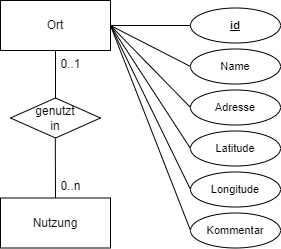

The diagram above was exported from draw.io. Its source (the exported page's mxGraphModel, read from the mxfile embedded in the PNG):
<mxGraphModel dx="1584" dy="683" grid="1" gridSize="10" guides="1" tooltips="1" connect="1" arrows="1" fold="1" page="0" pageScale="1" pageWidth="827" pageHeight="1169" background="none" math="0" shadow="0">
  <root>
    <mxCell id="0" />
    <mxCell id="1" parent="0" />
    <mxCell id="jJaEkpYB8JlKpb6unXMZ-192" style="edgeStyle=none;shape=connector;rounded=0;orthogonalLoop=1;jettySize=auto;html=1;exitX=0.5;exitY=0;exitDx=0;exitDy=0;labelBackgroundColor=default;strokeColor=default;align=center;verticalAlign=middle;fontFamily=Helvetica;fontSize=12;fontColor=default;endArrow=none;endFill=0;" parent="1" source="jJaEkpYB8JlKpb6unXMZ-151" edge="1">
      <mxGeometry relative="1" as="geometry">
        <mxPoint x="-95.20689655172418" y="290" as="targetPoint" />
      </mxGeometry>
    </mxCell>
    <mxCell id="jJaEkpYB8JlKpb6unXMZ-206" value="0..n" style="edgeLabel;html=1;align=center;verticalAlign=middle;resizable=0;points=[];fontSize=12;fontFamily=Helvetica;fontColor=default;" parent="jJaEkpYB8JlKpb6unXMZ-192" vertex="1" connectable="0">
      <mxGeometry x="-0.2914" y="-2" relative="1" as="geometry">
        <mxPoint x="13" y="9" as="offset" />
      </mxGeometry>
    </mxCell>
    <mxCell id="jJaEkpYB8JlKpb6unXMZ-151" value="Nutzung" style="html=1;whiteSpace=wrap;" parent="1" vertex="1">
      <mxGeometry x="-150" y="349.5" width="110" height="50" as="geometry" />
    </mxCell>
    <mxCell id="jJaEkpYB8JlKpb6unXMZ-190" value="Ort" style="html=1;whiteSpace=wrap;" parent="1" vertex="1">
      <mxGeometry x="-150" y="152" width="110" height="50" as="geometry" />
    </mxCell>
    <mxCell id="jJaEkpYB8JlKpb6unXMZ-193" style="edgeStyle=none;shape=connector;rounded=0;orthogonalLoop=1;jettySize=auto;html=1;exitX=0.5;exitY=0;exitDx=0;exitDy=0;entryX=0.5;entryY=1;entryDx=0;entryDy=0;labelBackgroundColor=default;strokeColor=default;align=center;verticalAlign=middle;fontFamily=Helvetica;fontSize=12;fontColor=default;endArrow=none;endFill=0;" parent="1" source="jJaEkpYB8JlKpb6unXMZ-191" target="jJaEkpYB8JlKpb6unXMZ-190" edge="1">
      <mxGeometry relative="1" as="geometry" />
    </mxCell>
    <mxCell id="jJaEkpYB8JlKpb6unXMZ-207" value="0..1" style="edgeLabel;html=1;align=center;verticalAlign=middle;resizable=0;points=[];fontSize=12;fontFamily=Helvetica;fontColor=default;" parent="jJaEkpYB8JlKpb6unXMZ-193" vertex="1" connectable="0">
      <mxGeometry x="0.2944" y="1" relative="1" as="geometry">
        <mxPoint x="16" y="-3" as="offset" />
      </mxGeometry>
    </mxCell>
    <mxCell id="jJaEkpYB8JlKpb6unXMZ-191" value="genutzt&lt;br&gt;in" style="rhombus;whiteSpace=wrap;html=1;" parent="1" vertex="1">
      <mxGeometry x="-140" y="249.5" width="90" height="40" as="geometry" />
    </mxCell>
    <mxCell id="jJaEkpYB8JlKpb6unXMZ-200" style="edgeStyle=none;shape=connector;rounded=0;orthogonalLoop=1;jettySize=auto;html=1;exitX=0;exitY=0.5;exitDx=0;exitDy=0;entryX=1;entryY=0.5;entryDx=0;entryDy=0;labelBackgroundColor=default;strokeColor=default;align=center;verticalAlign=middle;fontFamily=Helvetica;fontSize=12;fontColor=default;endArrow=none;endFill=0;" parent="1" source="jJaEkpYB8JlKpb6unXMZ-194" target="jJaEkpYB8JlKpb6unXMZ-190" edge="1">
      <mxGeometry relative="1" as="geometry" />
    </mxCell>
    <mxCell id="jJaEkpYB8JlKpb6unXMZ-194" value="id" style="ellipse;whiteSpace=wrap;html=1;fontSize=11;fontStyle=5" parent="1" vertex="1">
      <mxGeometry x="40" y="159.5" width="90" height="35" as="geometry" />
    </mxCell>
    <mxCell id="jJaEkpYB8JlKpb6unXMZ-201" style="edgeStyle=none;shape=connector;rounded=0;orthogonalLoop=1;jettySize=auto;html=1;exitX=0;exitY=0.5;exitDx=0;exitDy=0;entryX=1;entryY=0.5;entryDx=0;entryDy=0;labelBackgroundColor=default;strokeColor=default;align=center;verticalAlign=middle;fontFamily=Helvetica;fontSize=12;fontColor=default;endArrow=none;endFill=0;" parent="1" source="jJaEkpYB8JlKpb6unXMZ-195" target="jJaEkpYB8JlKpb6unXMZ-190" edge="1">
      <mxGeometry relative="1" as="geometry" />
    </mxCell>
    <mxCell id="jJaEkpYB8JlKpb6unXMZ-195" value="Name" style="ellipse;whiteSpace=wrap;html=1;fontSize=11;" parent="1" vertex="1">
      <mxGeometry x="40" y="200.5" width="90" height="35" as="geometry" />
    </mxCell>
    <mxCell id="jJaEkpYB8JlKpb6unXMZ-202" style="edgeStyle=none;shape=connector;rounded=0;orthogonalLoop=1;jettySize=auto;html=1;exitX=0;exitY=0.5;exitDx=0;exitDy=0;entryX=1;entryY=0.5;entryDx=0;entryDy=0;labelBackgroundColor=default;strokeColor=default;align=center;verticalAlign=middle;fontFamily=Helvetica;fontSize=12;fontColor=default;endArrow=none;endFill=0;" parent="1" source="jJaEkpYB8JlKpb6unXMZ-196" target="jJaEkpYB8JlKpb6unXMZ-190" edge="1">
      <mxGeometry relative="1" as="geometry" />
    </mxCell>
    <mxCell id="jJaEkpYB8JlKpb6unXMZ-196" value="Adresse" style="ellipse;whiteSpace=wrap;html=1;fontSize=11;" parent="1" vertex="1">
      <mxGeometry x="40" y="241.5" width="90" height="35" as="geometry" />
    </mxCell>
    <mxCell id="jJaEkpYB8JlKpb6unXMZ-203" style="edgeStyle=none;shape=connector;rounded=0;orthogonalLoop=1;jettySize=auto;html=1;exitX=0;exitY=0.5;exitDx=0;exitDy=0;entryX=1;entryY=0.5;entryDx=0;entryDy=0;labelBackgroundColor=default;strokeColor=default;align=center;verticalAlign=middle;fontFamily=Helvetica;fontSize=12;fontColor=default;endArrow=none;endFill=0;" parent="1" source="jJaEkpYB8JlKpb6unXMZ-197" target="jJaEkpYB8JlKpb6unXMZ-190" edge="1">
      <mxGeometry relative="1" as="geometry" />
    </mxCell>
    <mxCell id="jJaEkpYB8JlKpb6unXMZ-197" value="Latitude" style="ellipse;whiteSpace=wrap;html=1;fontSize=11;" parent="1" vertex="1">
      <mxGeometry x="40" y="282.5" width="90" height="35" as="geometry" />
    </mxCell>
    <mxCell id="jJaEkpYB8JlKpb6unXMZ-204" style="edgeStyle=none;shape=connector;rounded=0;orthogonalLoop=1;jettySize=auto;html=1;exitX=0;exitY=0.5;exitDx=0;exitDy=0;entryX=1;entryY=0.5;entryDx=0;entryDy=0;labelBackgroundColor=default;strokeColor=default;align=center;verticalAlign=middle;fontFamily=Helvetica;fontSize=12;fontColor=default;endArrow=none;endFill=0;" parent="1" source="jJaEkpYB8JlKpb6unXMZ-198" target="jJaEkpYB8JlKpb6unXMZ-190" edge="1">
      <mxGeometry relative="1" as="geometry" />
    </mxCell>
    <mxCell id="jJaEkpYB8JlKpb6unXMZ-198" value="Longitude" style="ellipse;whiteSpace=wrap;html=1;fontSize=11;" parent="1" vertex="1">
      <mxGeometry x="40" y="323.5" width="90" height="35" as="geometry" />
    </mxCell>
    <mxCell id="jJaEkpYB8JlKpb6unXMZ-205" style="edgeStyle=none;shape=connector;rounded=0;orthogonalLoop=1;jettySize=auto;html=1;exitX=0;exitY=0.5;exitDx=0;exitDy=0;entryX=1;entryY=0.5;entryDx=0;entryDy=0;labelBackgroundColor=default;strokeColor=default;align=center;verticalAlign=middle;fontFamily=Helvetica;fontSize=12;fontColor=default;endArrow=none;endFill=0;" parent="1" source="jJaEkpYB8JlKpb6unXMZ-199" target="jJaEkpYB8JlKpb6unXMZ-190" edge="1">
      <mxGeometry relative="1" as="geometry" />
    </mxCell>
    <mxCell id="jJaEkpYB8JlKpb6unXMZ-199" value="Kommentar" style="ellipse;whiteSpace=wrap;html=1;fontSize=11;" parent="1" vertex="1">
      <mxGeometry x="40" y="364.5" width="90" height="35" as="geometry" />
    </mxCell>
  </root>
</mxGraphModel>